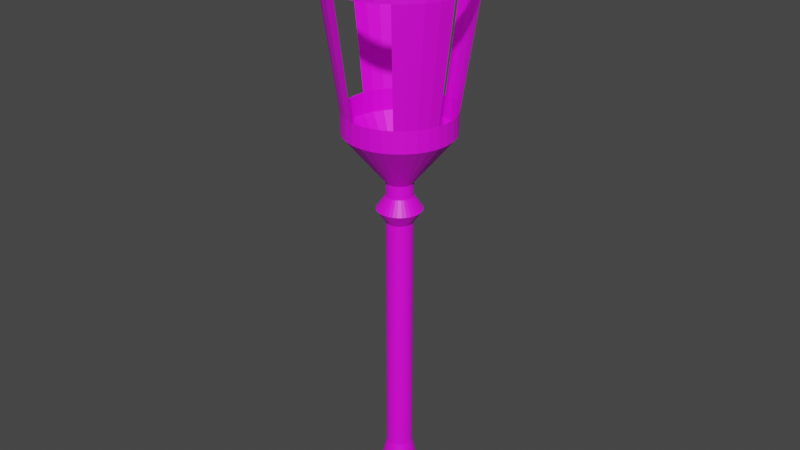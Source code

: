 # Source: Torch.blend  (saved by Blender 2.91.10; exported with 4.5.12 LTS)
import bpy
from mathutils import Matrix  # noqa: F401  (used for matrix-valued properties, if any)

bpy.ops.wm.read_factory_settings(use_empty=True)
scene = bpy.context.scene
scene.name = 'Scene'

# ---- collections
col_collection = bpy.data.collections.new('Collection'); scene.collection.children.link(col_collection)

# ---- images (referenced by path relative to the original .blend; pixels are not part of the script)
import os
ASSET_DIR = os.environ.get("B2B_ASSET_DIR", "")  # directory of the original .blend (textures are referenced by path, not embedded)
HERE = os.path.dirname(os.path.abspath(__file__))  # packed textures are extracted next to this script under _unpacked/

def load_image(name, relpath, width, height, colorspace="sRGB"):
    """Load a texture the original file referenced (path relative to the .blend, or extracted next to this script)."""
    p = next((c for c in (os.path.join(HERE, relpath), os.path.join(ASSET_DIR, relpath)) if relpath and os.path.exists(c)), "")
    if p:
        img = bpy.data.images.load(p, check_existing=True)
        img.name = name
    else:  # same state as the original file: an image datablock whose file is absent (Cycles renders it pink)
        img = bpy.data.images.new(name, width, height)
        img.source = "FILE"
        img.filepath = "//" + (relpath or name)
    img.colorspace_settings.name = colorspace
    return img
img_firetorch = load_image('FireTorch', 'FireTorch.png', 1024, 1024, 'sRGB')

# ---- materials (node trees are filled in below, after node groups)
mat_material_001 = bpy.data.materials.new('Material.001')
mat_material_001.use_transparent_shadow = False

# ---- material node trees
mat_material_001.use_nodes = True; mat_material_001.node_tree.nodes.clear()
_N = mat_material_001.node_tree.nodes; _L = mat_material_001.node_tree.links
n0 = _N.new('ShaderNodeBsdfPrincipled'); n0.name = 'Principled BSDF'; n0.location = (10, 300)
n0.distribution = 'GGX'
n0.subsurface_method = 'BURLEY'
n0.inputs[3].default_value = 1.45
n0.inputs[27].default_value = (0.0, 0.0, 0.0, 1.0)
n0.inputs[28].default_value = 1.0
n1 = _N.new('ShaderNodeOutputMaterial'); n1.name = 'Material Output'; n1.location = (300, 300)
n2 = _N.new('ShaderNodeTexImage'); n2.name = 'Image Texture'; n2.location = (-420, 260)
n2.image = img_firetorch
_L.new(n0.outputs[0], n1.inputs[0])
_L.new(n2.outputs[0], n0.inputs[0])
n1.is_active_output = True

# ---- world
world_world = bpy.data.worlds.new('World'); scene.world = world_world
world_world.use_nodes = True; world_world.node_tree.nodes.clear()
_N = world_world.node_tree.nodes; _L = world_world.node_tree.links
n0 = _N.new('ShaderNodeOutputWorld'); n0.name = 'World Output'; n0.location = (300, 300)
n1 = _N.new('ShaderNodeBackground'); n1.name = 'Background'; n1.location = (10, 300)
n1.inputs[0].default_value = (0.05088, 0.05088, 0.05088, 1.0)
_L.new(n1.outputs[0], n0.inputs[0])
n0.is_active_output = True
world_world.color = (0.05088, 0.05088, 0.05088)
world_world.use_sun_shadow = False
world_world.sun_shadow_jitter_overblur = 0.0

# ---- meshes
me_torch = bpy.data.meshes.new('Torch')
me_torch.from_pydata([(-9.207e-07, 5.908, -57.3), (-9.207e-07, 5.908, 56.39), (1.153, 5.795, -57.3), (2.261, 5.458, -57.3), (3.282, 4.912, -57.3), (3.282, 4.912, 56.39), (4.178, 4.178, -57.3), (4.178, 4.178, 56.39), (4.912, 3.282, -57.3), (4.912, 3.282, 56.39), (5.458, 2.261, -57.3), (5.458, 2.261, 56.39), (5.795, 1.153, -57.3), (5.795, 1.153, 56.39), (5.908, -8.864e-07, -57.3), (5.908, -8.864e-07, 56.39), (5.795, -1.153, -57.3), (5.458, -2.261, -57.3), (5.458, -2.261, 56.39), (4.912, -3.282, -57.3), (4.178, -4.178, -57.3), (3.282, -4.912, -57.3), (2.261, -5.458, -57.3), (2.261, -5.458, 56.39), (1.153, -5.795, -57.3), (1.153, -5.795, 56.39), (-2.846e-06, -5.908, -57.3), (-2.846e-06, -5.908, 56.39), (-1.153, -5.795, -57.3), (-1.153, -5.795, 56.39), (-2.261, -5.458, -57.3), (-3.282, -4.912, -57.3), (-3.282, -4.912, 56.39), (-4.178, -4.178, -57.3), (-4.912, -3.282, -57.3), (-5.458, -2.261, -57.3), (-5.458, -2.261, 56.39), (-5.795, -1.153, -57.3), (-5.908, 4.372e-06, -57.3), (-5.908, 4.372e-06, 56.39), (-5.795, 1.153, -57.3), (-5.458, 2.261, -57.3), (-4.912, 3.282, -57.3), (-4.912, 3.282, 56.39), (-4.178, 4.178, -57.3), (-3.282, 4.912, -57.3), (-3.282, 4.912, 56.39), (-2.261, 5.458, -57.3), (-2.261, 5.458, 56.39), (-1.153, 5.795, -57.3), (-1.153, 5.795, 56.39), (3.282, -4.912, 68.63), (5.458, 2.261, 68.63), (2.261, 5.458, 68.63), (-3.282, 4.912, 68.63), (9.302, -3.853, 62.51), (8.372, -5.594, 62.51), (7.12, -7.12, 62.51), (5.594, -8.372, 62.51), (1.964, -9.875, 62.51), (-9.875, 1.964, 62.51), (-1.153, -5.795, 68.63), (-2.846e-06, -5.908, 68.63), (5.795, 1.153, 68.63), (4.524e-06, 8.296, -68.67), (1.619, 8.137, -68.67), (3.175, 7.665, -68.67), (4.609, 6.898, -68.67), (5.866, 5.866, -68.67), (6.898, 4.609, -68.67), (7.665, 3.175, -68.67), (8.137, 1.619, -68.67), (8.296, -1.387e-06, -68.67), (8.137, -1.619, -68.67), (7.665, -3.175, -68.67), (6.898, -4.609, -68.67), (5.866, -5.866, -68.67), (4.609, -6.898, -68.67), (3.175, -7.665, -68.67), (1.619, -8.137, -68.67), (1.821e-06, -8.296, -68.67), (-1.619, -8.137, -68.67), (-3.175, -7.665, -68.67), (-4.609, -6.898, -68.67), (-5.866, -5.866, -68.67), (-6.898, -4.609, -68.67), (-7.665, -3.175, -68.67), (-8.137, -1.619, -68.67), (-8.296, 5.998e-06, -68.67), (-8.137, 1.619, -68.67), (-7.665, 3.175, -68.67), (-6.898, 4.609, -68.67), (-5.866, 5.866, -68.67), (-4.609, 6.898, -68.67), (-3.175, 7.665, -68.67), (-1.619, 8.137, -68.67), (4.326e-06, 3.513e-07, -83.88), (-4.178, 4.178, 56.39), (-5.458, 2.261, 56.39), (-5.795, 1.153, 56.39), (-5.795, -1.153, 56.39), (-4.912, -3.282, 56.39), (-4.178, -4.178, 56.39), (-2.261, -5.458, 56.39), (3.282, -4.912, 56.39), (4.178, -4.178, 56.39), (4.912, -3.282, 56.39), (5.795, -1.153, 56.39), (2.261, 5.458, 56.39), (1.153, 5.795, 56.39), (1.153, 5.795, 68.63), (2.261, -5.458, 68.63), (-4.178, 4.178, 68.63), (5.908, -8.864e-07, 68.63), (-4.178, -4.178, 68.63), (-4.912, -3.282, 68.63), (-4.912, 3.282, 68.63), (9.875, -1.964, 62.51), (-3.853, -9.302, 62.51), (-7.12, -7.12, 62.51), (-8.372, -5.594, 62.51), (-10.07, 7.183e-06, 62.51), (-9.875, -1.964, 62.51), (-9.302, -3.853, 62.51), (4.178, -4.178, 68.63), (4.912, -3.282, 68.63), (4.912, 3.282, 68.63), (1.153, -5.795, 68.63), (-2.261, 5.458, 68.63), (-1.362e-06, 10.07, 62.51), (-5.458, 2.261, 68.63), (-9.207e-07, 5.908, 68.63), (-9.302, 3.853, 62.51), (10.07, -1.779e-06, 62.51), (9.875, 1.964, 62.51), (-5.594, -8.372, 62.51), (-5.458, -2.261, 68.63), (-3.282, -4.912, 68.63), (4.178, 4.178, 68.63), (-2.261, -5.458, 68.63), (-1.964, -9.875, 62.51), (-1.153, 5.795, 68.63), (-5.795, 1.153, 68.63), (-1.964, 9.875, 62.51), (3.282, 4.912, 74.75), (-4.912, -3.282, 74.75), (5.458, -2.261, 74.75), (5.795, -1.153, 74.75), (-1.153, 5.795, 74.75), (-2.261, -5.458, 74.75), (-5.795, -1.153, 74.75), (-3.282, -4.912, 74.75), (-5.458, -2.261, 74.75), (4.178, 4.178, 74.75), (4.178, -4.178, 74.75), (-2.261, 5.458, 74.75), (1.153, -5.795, 74.75), (4.912, 3.282, 74.75), (-3.282, 4.912, 74.75), (4.912, -3.282, 74.75), (3.282, -4.912, 74.75), (-4.178, -4.178, 74.75), (-4.178, 4.178, 74.75), (5.458, 2.261, 74.75), (5.795, 1.153, 74.75), (5.908, -8.864e-07, 74.75), (-4.912, 3.282, 74.75), (2.261, -5.458, 74.75), (-2.846e-06, -5.908, 74.75), (-1.153, -5.795, 74.75), (-5.795, 1.153, 74.75), (-5.908, 4.372e-06, 74.75), (1.153, 5.795, 74.75), (2.261, 5.458, 74.75), (-9.207e-07, 5.908, 74.75), (-5.458, 2.261, 74.75), (-4.643e-06, -10.07, 62.51), (5.594, 8.372, 62.51), (-5.908, 4.372e-06, 68.63), (7.12, 7.12, 62.51), (-3.853, 9.302, 62.51), (-5.795, -1.153, 68.63), (3.853, 9.302, 62.51), (5.795, -1.153, 68.63), (8.372, 5.594, 62.51), (-5.594, 8.372, 62.51), (9.302, 3.853, 62.51), (3.853, -9.302, 62.51), (1.964, 9.875, 62.51), (5.458, -2.261, 68.63), (-7.12, 7.12, 62.51), (-8.372, 5.594, 62.51), (3.282, 4.912, 68.63), (23.77, 4.728, 97.2), (24.23, -4.636e-06, 97.2), (-23.77, -4.728, 97.2), (-22.39, 9.274, 97.2), (-20.15, -13.46, 97.2), (9.274, -22.39, 97.2), (-23.77, 4.728, 97.2), (20.15, 13.46, 97.2), (17.14, 17.14, 97.2), (-4.728, -23.77, 97.2), (22.39, -9.274, 97.2), (20.15, -13.46, 97.2), (23.77, -4.728, 97.2), (-9.274, -22.39, 97.2), (13.46, 20.15, 97.2), (17.14, -17.14, 97.2), (-1.012e-05, -24.23, 97.2), (-9.274, 22.39, 97.2), (-22.39, -9.274, 97.2), (4.728, 23.77, 97.2), (13.46, -20.15, 97.2), (-13.46, -20.15, 97.2), (4.728, -23.77, 97.2), (-17.14, -17.14, 97.2), (-20.15, 13.46, 97.2), (-17.14, 17.14, 97.2), (-4.728, 23.77, 97.2), (22.39, 9.274, 97.2), (9.274, 22.39, 97.2), (-13.46, 20.15, 97.2), (-24.23, 1.693e-05, 97.2), (-2.223e-06, 24.23, 97.2), (-0.1874, 32.13, 171.0), (-31.9, 0.4088, 171.0), (6.0, 31.52, 171.0), (11.95, 29.71, 171.0), (-6.375, 31.52, 171.0), (-17.81, 26.78, 171.0), (-26.56, 18.03, 171.0), (30.92, -5.779, 171.0), (31.53, 0.4087, 171.0), (17.43, -25.96, 171.0), (-29.49, -11.73, 171.0), (-12.32, 29.71, 171.0), (-0.1874, -31.31, 171.0), (-12.32, -28.89, 171.0), (22.24, -22.02, 171.0), (-22.61, 22.84, 171.0), (17.43, 26.78, 171.0), (29.11, -11.73, 171.0), (26.18, -17.21, 171.0), (-6.375, -30.7, 171.0), (22.24, 22.84, 171.0), (26.18, 18.03, 171.0), (-31.29, 6.596, 171.0), (11.95, -28.89, 171.0), (29.11, 12.55, 171.0), (6.0, -30.7, 171.0), (-26.56, -17.21, 171.0), (-29.49, 12.55, 171.0), (-31.29, -5.779, 171.0), (30.92, 6.596, 171.0), (30.92, 6.596, 158.4), (31.53, 0.4087, 158.4), (-31.29, -5.779, 158.4), (-26.56, -17.21, 158.4), (-0.1874, -31.31, 158.4), (29.11, 12.55, 158.4), (11.95, -28.89, 158.4), (-31.29, 6.596, 158.4), (26.18, 18.03, 158.4), (-6.375, -30.7, 158.4), (22.24, -22.02, 158.4), (30.92, -5.779, 158.4), (29.11, -11.73, 158.4), (-22.61, -22.02, 158.4), (-12.32, -28.89, 158.4), (17.43, 26.78, 158.4), (-26.56, 18.03, 158.4), (-22.61, 22.84, 158.4), (26.18, -17.21, 158.4), (-31.9, 0.4088, 158.4), (-12.32, 29.71, 158.4), (-29.49, -11.73, 158.4), (11.95, 29.71, 158.4), (17.43, -25.96, 158.4), (-29.49, 12.55, 158.4), (6.0, -30.7, 158.4), (22.24, 22.84, 158.4), (-17.81, -25.96, 158.4), (-17.81, 26.78, 158.4), (-6.375, 31.52, 158.4), (6.0, 31.52, 158.4), (-0.1874, 32.13, 158.4), (-2.223e-06, 24.23, 106.8), (-13.46, 20.15, 106.8), (-4.728, 23.77, 106.8), (22.39, 9.274, 106.8), (-17.14, 17.14, 106.8), (-20.15, 13.46, 106.8), (-17.14, -17.14, 106.8), (-13.46, -20.15, 106.8), (17.14, 17.14, 106.8), (23.77, -4.728, 106.8), (13.46, -20.15, 106.8), (23.77, 4.728, 106.8), (9.274, 22.39, 106.8), (4.728, 23.77, 106.8), (-22.39, -9.274, 106.8), (-9.274, 22.39, 106.8), (-24.23, 1.693e-05, 106.8), (20.15, -13.46, 106.8), (13.46, 20.15, 106.8), (-9.274, -22.39, 106.8), (22.39, -9.274, 106.8), (17.14, -17.14, 106.8), (-4.728, -23.77, 106.8), (20.15, 13.46, 106.8), (-23.77, 4.728, 106.8), (9.274, -22.39, 106.8), (-1.012e-05, -24.23, 106.8), (4.728, -23.77, 106.8), (-20.15, -13.46, 106.8), (-22.39, 9.274, 106.8), (-23.77, -4.728, 106.8), (24.23, -4.636e-06, 106.8), (-17.81, -25.96, 171.0), (-22.61, -22.02, 171.0), (-6.375, -30.7, 183.6), (-12.32, -28.89, 183.6), (-26.56, -17.21, 183.6), (-17.81, -25.96, 183.6), (-22.61, -22.02, 183.6), (-17.81, 26.78, 183.6), (-22.61, 22.84, 183.6), (-26.56, 18.03, 183.6), (-31.29, 6.596, 183.6), (-29.49, 12.55, 183.6), (11.95, 29.71, 183.6), (6.0, 31.52, 183.6), (17.43, 26.78, 183.6), (22.24, 22.84, 183.6), (26.18, 18.03, 183.6), (17.43, -25.96, 183.6), (30.92, -5.779, 183.6), (26.18, -17.21, 183.6), (29.11, -11.73, 183.6), (22.24, -22.02, 183.6), (25.85, -16.99, 192.0), (-17.58, -25.62, 192.0), (17.21, 26.44, 192.0), (-26.22, 17.8, 192.0)], [], [(49, 47, 48, 50), (21, 20, 105, 104), (6, 4, 5, 7), (41, 40, 99, 98), (28, 26, 27, 29), (14, 12, 13, 15), (47, 45, 46, 48), (34, 33, 102, 101), (20, 19, 106, 105), (4, 3, 108, 5), (40, 38, 39, 99), (26, 24, 25, 27), (12, 10, 11, 13), (45, 44, 97, 46), (33, 31, 32, 102), (19, 17, 18, 106), (3, 2, 109, 108), (38, 37, 100, 39), (24, 22, 23, 25), (10, 8, 9, 11), (44, 42, 43, 97), (31, 30, 103, 32), (17, 16, 107, 18), (0, 49, 50, 1), (2, 0, 1, 109), (37, 35, 36, 100), (22, 21, 104, 23), (8, 6, 7, 9), (42, 41, 98, 43), (30, 28, 29, 103), (13, 134, 133, 15), (16, 14, 15, 107), (35, 34, 101, 36), (33, 34, 85, 84), (181, 136, 152, 150), (176, 59, 127, 62), (18, 107, 117, 55), (192, 53, 173, 144), (131, 174, 172, 110), (29, 140, 118, 103), (184, 126, 52, 186), (128, 54, 158, 155), (52, 163, 164, 63), (187, 111, 127, 59), (15, 133, 117, 107), (114, 161, 145, 115), (5, 108, 182, 177), (134, 186, 52, 63), (142, 178, 171, 170), (138, 192, 144, 153), (135, 137, 114, 119), (43, 98, 132, 191), (7, 179, 184, 9), (36, 101, 120, 123), (189, 146, 159, 125), (102, 32, 135, 119), (188, 129, 131, 110), (27, 25, 59, 176), (178, 181, 150, 171), (182, 53, 192, 177), (143, 180, 128, 141), (111, 51, 160, 167), (137, 151, 161, 114), (51, 124, 154, 160), (53, 110, 172, 173), (116, 166, 162, 112), (89, 90, 96), (45, 47, 94, 93), (12, 14, 72, 71), (26, 28, 81, 80), (40, 41, 90, 89), (4, 6, 68, 67), (20, 21, 77, 76), (34, 35, 86, 85), (47, 49, 95, 94), (14, 16, 73, 72), (28, 30, 82, 81), (41, 42, 91, 90), (6, 8, 69, 68), (21, 22, 78, 77), (35, 37, 87, 86), (0, 2, 65, 64), (49, 0, 64, 95), (16, 17, 74, 73), (30, 31, 83, 82), (42, 44, 92, 91), (8, 10, 70, 69), (22, 24, 79, 78), (37, 38, 88, 87), (2, 3, 66, 65), (17, 19, 75, 74), (31, 33, 84, 83), (44, 45, 93, 92), (10, 12, 71, 70), (24, 26, 80, 79), (38, 40, 89, 88), (3, 4, 67, 66), (19, 20, 76, 75), (76, 77, 96), (90, 91, 96), (77, 78, 96), (64, 65, 96), (91, 92, 96), (78, 79, 96), (65, 66, 96), (92, 93, 96), (79, 80, 96), (66, 67, 96), (93, 94, 96), (80, 81, 96), (67, 68, 96), (94, 95, 96), (81, 82, 96), (68, 69, 96), (95, 64, 96), (82, 83, 96), (69, 70, 96), (83, 84, 96), (70, 71, 96), (84, 85, 96), (71, 72, 96), (85, 86, 96), (72, 73, 96), (86, 87, 96), (73, 74, 96), (87, 88, 96), (74, 75, 96), (88, 89, 96), (75, 76, 96), (126, 157, 163, 52), (130, 175, 166, 116), (61, 62, 168, 169), (63, 164, 165, 113), (131, 141, 148, 174), (124, 125, 159, 154), (168, 156, 215, 209), (57, 124, 51, 58), (153, 201, 200, 157), (60, 121, 178, 142), (138, 153, 157, 126), (140, 61, 139, 118), (190, 112, 54, 185), (58, 51, 111, 187), (55, 189, 125, 56), (188, 110, 53, 182), (129, 143, 141, 131), (54, 112, 162, 158), (115, 145, 152, 136), (180, 185, 54, 128), (56, 125, 124, 57), (121, 122, 181, 178), (132, 60, 142, 130), (177, 192, 138, 179), (135, 118, 139, 137), (132, 130, 116, 191), (120, 119, 114, 115), (158, 222, 210, 155), (191, 116, 112, 190), (122, 123, 136, 181), (179, 138, 126, 184), (166, 217, 218, 162), (176, 62, 61, 140), (175, 196, 217, 166), (174, 224, 212, 172), (167, 160, 213, 198), (171, 223, 199, 170), (173, 221, 207, 144), (163, 157, 200, 220), (158, 162, 218, 222), (155, 210, 219, 148), (164, 163, 220, 193), (161, 151, 214, 216), (145, 161, 216, 197), (148, 219, 224, 174), (150, 195, 223, 171), (169, 168, 209, 202), (175, 170, 199, 196), (147, 205, 203, 146), (152, 211, 195, 150), (113, 165, 147, 183), (164, 193, 194, 165), (127, 111, 167, 156), (173, 172, 212, 221), (156, 167, 198, 215), (55, 117, 183, 189), (99, 39, 121, 60), (101, 102, 119, 120), (1, 50, 143, 129), (109, 188, 182, 108), (62, 127, 156, 168), (97, 43, 191, 190), (123, 120, 115, 136), (11, 9, 184, 186), (139, 61, 169, 149), (100, 36, 123, 122), (13, 11, 186, 134), (32, 103, 118, 135), (48, 180, 143, 50), (39, 100, 122, 121), (7, 5, 177, 179), (142, 170, 175, 130), (106, 18, 55, 56), (46, 97, 190, 185), (104, 58, 187, 23), (137, 139, 149, 151), (133, 113, 183, 117), (105, 106, 56, 57), (46, 185, 180, 48), (98, 99, 60, 132), (183, 147, 146, 189), (25, 23, 187, 59), (109, 1, 129, 188), (27, 176, 140, 29), (128, 155, 148, 141), (104, 105, 57, 58), (133, 134, 63, 113), (152, 145, 197, 211), (146, 203, 204, 159), (154, 208, 213, 160), (159, 204, 208, 154), (151, 149, 206, 214), (149, 169, 202, 206), (144, 207, 201, 153), (147, 165, 194, 205), (310, 295, 281, 263), (280, 250, 237, 259), (267, 242, 243, 273), (260, 249, 254, 255), (269, 264, 244, 238), (265, 239, 234, 278), (266, 256, 233, 232), (306, 309, 264, 269), (263, 281, 245, 246), (284, 275, 236, 229), (263, 246, 249, 260), (267, 266, 232, 242), (269, 238, 319, 282), (257, 276, 235, 253), (293, 268, 258, 315), (270, 241, 245, 281), (262, 247, 252, 279), (278, 234, 248, 261), (261, 248, 250, 280), (307, 296, 266, 267), (320, 325, 323, 251), (284, 229, 225, 286), (270, 277, 228, 241), (292, 316, 279, 271), (292, 271, 272, 291), (193, 298, 318, 194), (294, 282, 268, 293), (220, 290, 298, 193), (211, 301, 317, 195), (308, 304, 273, 265), (272, 240, 230, 283), (210, 302, 289, 219), (294, 306, 269, 282), (295, 305, 270, 281), (271, 231, 240, 272), (196, 316, 292, 217), (214, 206, 306, 294), (216, 293, 315, 197), (215, 314, 313, 209), (271, 279, 252, 231), (206, 202, 309, 306), (207, 221, 299, 305), (216, 214, 294, 293), (258, 251, 235, 276), (286, 225, 227, 285), (223, 303, 311, 199), (205, 194, 318, 296), (277, 285, 227, 228), (199, 311, 316, 196), (207, 305, 295, 201), (203, 307, 304, 204), (212, 224, 287, 300), (201, 295, 310, 200), (213, 208, 308, 297), (283, 230, 236, 275), (208, 204, 304, 308), (217, 292, 291, 218), (311, 262, 279, 316), (222, 288, 302, 210), (223, 195, 317, 303), (212, 300, 299, 221), (198, 312, 314, 215), (197, 315, 301, 211), (308, 265, 278, 297), (222, 218, 291, 288), (209, 313, 309, 202), (200, 310, 290, 220), (257, 253, 226, 274), (305, 299, 277, 270), (299, 300, 285, 277), (264, 259, 237, 244), (268, 282, 319, 320), (273, 243, 239, 265), (255, 254, 233, 256), (268, 320, 251, 258), (262, 274, 226, 247), (203, 205, 296, 307), (219, 289, 287, 224), (291, 272, 283, 288), (304, 307, 267, 273), (213, 297, 312, 198), (244, 321, 322, 238), (319, 324, 325, 320), (238, 322, 324, 319), (230, 240, 327, 326), (252, 247, 329, 330), (252, 330, 328, 231), (240, 231, 328, 327), (227, 332, 331, 228), (246, 245, 334, 335), (245, 241, 333, 334), (228, 331, 333, 241), (242, 232, 337, 339), (242, 339, 338, 243), (234, 239, 340, 336), (243, 338, 340, 239), (338, 341, 340), (324, 342, 325), (322, 342, 324), (339, 341, 338), (328, 344, 327), (328, 330, 344), (333, 331, 343), (333, 343, 334), (164, 165, 147, 146, 159, 154, 160, 167, 156, 168, 169, 149, 151, 161, 145, 152, 150, 171, 170, 175, 166, 162, 158, 155, 148, 174, 172, 173, 144, 153, 157, 163)])
_uv = me_torch.uv_layers.new(name='UVMap')
_uv.uv.foreach_set('vector', [0.6368, 0.6511, 0.6371, 0.6514, 0.6393, 0.6468, 0.6398, 0.6471, 0.6389, 0.6474, 0.6385, 0.6473, 0.6381, 0.6527, 0.6375, 0.6527, 0.6361, 0.6492, 0.6361, 0.6496, 0.6411, 0.649, 0.6412, 0.6496, 0.6388, 0.6516, 0.6392, 0.6514, 0.6364, 0.6471, 0.6369, 0.6468, 0.6402, 0.6485, 0.6399, 0.6482, 0.6359, 0.6518, 0.6355, 0.6514, 0.6369, 0.6478, 0.6366, 0.6481, 0.6407, 0.6514, 0.6403, 0.6518, 0.6371, 0.6514, 0.6375, 0.6515, 0.6387, 0.6466, 0.6393, 0.6468, 0.6403, 0.6502, 0.6404, 0.6498, 0.635, 0.6497, 0.6351, 0.649, 0.6385, 0.6473, 0.6381, 0.6473, 0.6387, 0.6527, 0.6381, 0.6527, 0.6361, 0.6496, 0.6361, 0.6501, 0.641, 0.6484, 0.6411, 0.649, 0.6392, 0.6514, 0.6396, 0.6512, 0.6359, 0.6475, 0.6364, 0.6471, 0.6399, 0.6482, 0.6397, 0.6479, 0.6364, 0.6522, 0.6359, 0.6518, 0.6366, 0.6481, 0.6363, 0.6484, 0.641, 0.6508, 0.6407, 0.6514, 0.6375, 0.6515, 0.638, 0.6516, 0.6381, 0.6465, 0.6387, 0.6466, 0.6404, 0.6498, 0.6404, 0.6493, 0.6351, 0.6503, 0.635, 0.6497, 0.6381, 0.6473, 0.6377, 0.6474, 0.6393, 0.6525, 0.6387, 0.6527, 0.6361, 0.6501, 0.6363, 0.6505, 0.6407, 0.6479, 0.641, 0.6484, 0.6396, 0.6512, 0.6399, 0.6509, 0.6355, 0.6479, 0.6359, 0.6475, 0.6397, 0.6479, 0.6393, 0.6476, 0.6369, 0.6525, 0.6364, 0.6522, 0.6363, 0.6484, 0.6362, 0.6488, 0.6411, 0.6502, 0.641, 0.6508, 0.638, 0.6516, 0.6384, 0.6516, 0.6375, 0.6466, 0.6381, 0.6465, 0.6404, 0.6493, 0.6403, 0.6489, 0.6352, 0.6508, 0.6351, 0.6503, 0.6377, 0.6474, 0.6373, 0.6475, 0.6398, 0.6522, 0.6393, 0.6525, 0.6365, 0.6508, 0.6368, 0.6511, 0.6398, 0.6471, 0.6403, 0.6474, 0.6363, 0.6505, 0.6365, 0.6508, 0.6403, 0.6474, 0.6407, 0.6479, 0.6399, 0.6509, 0.6401, 0.6506, 0.6352, 0.6485, 0.6355, 0.6479, 0.6393, 0.6476, 0.6389, 0.6474, 0.6375, 0.6527, 0.6369, 0.6525, 0.6362, 0.6488, 0.6361, 0.6492, 0.6412, 0.6496, 0.6411, 0.6502, 0.6384, 0.6516, 0.6388, 0.6516, 0.6369, 0.6468, 0.6375, 0.6466, 0.6403, 0.6489, 0.6402, 0.6485, 0.6355, 0.6514, 0.6352, 0.6508, 0.07718, 0.653, 0.06263, 0.6055, 0.06066, 0.6059, 0.06566, 0.6553, 0.6373, 0.6475, 0.6369, 0.6478, 0.6403, 0.6518, 0.6398, 0.6522, 0.6401, 0.6506, 0.6403, 0.6502, 0.6351, 0.649, 0.6352, 0.6485, 0.6404, 0.6498, 0.6403, 0.6502, 0.6383, 0.6494, 0.6383, 0.6494, 0.603, 0.6217, 0.5982, 0.6291, 0.512, 0.5819, 0.5277, 0.5587, 0.6328, 0.655, 0.6339, 0.6559, 0.61, 0.6848, 0.6037, 0.6786, 0.6393, 0.6525, 0.6398, 0.6522, 0.6423, 0.6559, 0.641, 0.6566, 0.6826, 0.6447, 0.6808, 0.6361, 0.7749, 0.6084, 0.7803, 0.6358, 0.06397, 0.5953, 0.06109, 0.5956, 0.06108, 0.5958, 0.06395, 0.5962, 0.0001507, 0.5898, 0.0496, 0.5945, 0.05001, 0.5926, 0.002444, 0.5783, 0.06618, 0.6036, 0.06236, 0.599, 0.06167, 0.5994, 0.0645, 0.6047, 0.6587, 0.6099, 0.6505, 0.6067, 0.6798, 0.513, 0.7056, 0.5238, 0.06167, 0.5994, 0.06035, 0.5969, 0.06011, 0.597, 0.0609, 0.5997, 0.05068, 0.6004, 0.05601, 0.5975, 0.05571, 0.5968, 0.04994, 0.5985, 0.06566, 0.6553, 0.06066, 0.6059, 0.05865, 0.6058, 0.05392, 0.6553, 0.05659, 0.5929, 0.05879, 0.5947, 0.05898, 0.5946, 0.05719, 0.5923, 0.6411, 0.649, 0.641, 0.6484, 0.645, 0.6468, 0.6455, 0.6482, 0.6443, 0.6538, 0.645, 0.6525, 0.6778, 0.6703, 0.6731, 0.6777, 0.6164, 0.6104, 0.6092, 0.6154, 0.5476, 0.5389, 0.5709, 0.5234, 0.6827, 0.6535, 0.6826, 0.6447, 0.7803, 0.6358, 0.7803, 0.6638, 0.05081, 0.5907, 0.05612, 0.5936, 0.05659, 0.5929, 0.05194, 0.589, 0.6375, 0.6466, 0.6369, 0.6468, 0.6352, 0.6427, 0.6366, 0.6423, 0.1061, 0.6336, 0.06761, 0.6022, 0.06618, 0.6036, 0.09779, 0.6419, 0.6352, 0.6485, 0.6351, 0.649, 0.6307, 0.6482, 0.6311, 0.6468, 0.05845, 0.5997, 0.05934, 0.5969, 0.0591, 0.5968, 0.0577, 0.5993, 0.635, 0.6497, 0.6351, 0.6503, 0.6307, 0.6511, 0.6306, 0.6497, 0.6443, 0.6455, 0.6434, 0.6443, 0.6723, 0.6208, 0.6773, 0.6281, 0.6359, 0.6518, 0.6364, 0.6522, 0.6339, 0.6559, 0.6328, 0.655, 0.6092, 0.6154, 0.603, 0.6217, 0.5277, 0.5587, 0.5476, 0.5389, 0.06953, 0.5987, 0.06377, 0.597, 0.06344, 0.5977, 0.06875, 0.6006, 0.6423, 0.6434, 0.641, 0.6427, 0.6587, 0.6099, 0.666, 0.6147, 0.6174, 0.6895, 0.6256, 0.6928, 0.5963, 0.7869, 0.5703, 0.7761, 0.05612, 0.5936, 0.05863, 0.595, 0.05879, 0.5947, 0.05659, 0.5929, 0.6256, 0.6928, 0.6342, 0.6944, 0.6239, 0.7923, 0.5963, 0.7869, 0.6808, 0.6361, 0.6773, 0.6281, 0.7642, 0.5825, 0.7749, 0.6084, 0.06186, 0.592, 0.06046, 0.5945, 0.06067, 0.5946, 0.06254, 0.5925, 0.6383, 0.6494, 0.6383, 0.6494, 0.6384, 0.6493, 0.6375, 0.6515, 0.6371, 0.6514, 0.6383, 0.6494, 0.6383, 0.6494, 0.6366, 0.6481, 0.6369, 0.6478, 0.6382, 0.6494, 0.6382, 0.6494, 0.6399, 0.6482, 0.6402, 0.6485, 0.6383, 0.6494, 0.6383, 0.6494, 0.6392, 0.6514, 0.6388, 0.6516, 0.6383, 0.6494, 0.6383, 0.6494, 0.6361, 0.6496, 0.6361, 0.6492, 0.6383, 0.6495, 0.6383, 0.6495, 0.6385, 0.6473, 0.6389, 0.6474, 0.6382, 0.6494, 0.6382, 0.6494, 0.6403, 0.6502, 0.6401, 0.6506, 0.6383, 0.6494, 0.6383, 0.6494, 0.6371, 0.6514, 0.6368, 0.6511, 0.6383, 0.6495, 0.6383, 0.6494, 0.6369, 0.6478, 0.6373, 0.6475, 0.6382, 0.6494, 0.6382, 0.6494, 0.6402, 0.6485, 0.6403, 0.6489, 0.6383, 0.6494, 0.6383, 0.6494, 0.6388, 0.6516, 0.6384, 0.6516, 0.6383, 0.6494, 0.6383, 0.6494, 0.6361, 0.6492, 0.6362, 0.6488, 0.6383, 0.6495, 0.6383, 0.6495, 0.6389, 0.6474, 0.6393, 0.6476, 0.6382, 0.6494, 0.6382, 0.6494, 0.6401, 0.6506, 0.6399, 0.6509, 0.6383, 0.6494, 0.6383, 0.6494, 0.6365, 0.6508, 0.6363, 0.6505, 0.6383, 0.6495, 0.6383, 0.6495, 0.6368, 0.6511, 0.6365, 0.6508, 0.6383, 0.6495, 0.6383, 0.6495, 0.6373, 0.6475, 0.6377, 0.6474, 0.6382, 0.6494, 0.6382, 0.6494, 0.6403, 0.6489, 0.6404, 0.6493, 0.6383, 0.6494, 0.6383, 0.6494, 0.6384, 0.6516, 0.638, 0.6516, 0.6383, 0.6494, 0.6383, 0.6494, 0.6362, 0.6488, 0.6363, 0.6484, 0.6383, 0.6495, 0.6383, 0.6495, 0.6393, 0.6476, 0.6397, 0.6479, 0.6383, 0.6494, 0.6382, 0.6494, 0.6399, 0.6509, 0.6396, 0.6512, 0.6383, 0.6494, 0.6383, 0.6494, 0.6363, 0.6505, 0.6361, 0.6501, 0.6383, 0.6495, 0.6383, 0.6495, 0.6377, 0.6474, 0.6381, 0.6473, 0.6382, 0.6494, 0.6382, 0.6494, 0.6404, 0.6493, 0.6404, 0.6498, 0.6383, 0.6494, 0.6383, 0.6494, 0.638, 0.6516, 0.6375, 0.6515, 0.6383, 0.6494, 0.6383, 0.6494, 0.6363, 0.6484, 0.6366, 0.6481, 0.6382, 0.6494, 0.6383, 0.6495, 0.6397, 0.6479, 0.6399, 0.6482, 0.6383, 0.6494, 0.6383, 0.6494, 0.6396, 0.6512, 0.6392, 0.6514, 0.6383, 0.6494, 0.6383, 0.6494, 0.6361, 0.6501, 0.6361, 0.6496, 0.6383, 0.6495, 0.6383, 0.6495, 0.6381, 0.6473, 0.6385, 0.6473, 0.6382, 0.6494, 0.6382, 0.6494, 0.6382, 0.6494, 0.6382, 0.6494, 0.6384, 0.6493, 0.6383, 0.6494, 0.6383, 0.6494, 0.6384, 0.6493, 0.6382, 0.6494, 0.6382, 0.6494, 0.6384, 0.6493, 0.6383, 0.6495, 0.6383, 0.6495, 0.6384, 0.6493, 0.6383, 0.6494, 0.6383, 0.6494, 0.6384, 0.6493, 0.6382, 0.6494, 0.6383, 0.6494, 0.6384, 0.6493, 0.6383, 0.6495, 0.6383, 0.6495, 0.6384, 0.6493, 0.6383, 0.6494, 0.6383, 0.6494, 0.6384, 0.6493, 0.6383, 0.6494, 0.6383, 0.6494, 0.6384, 0.6493, 0.6383, 0.6495, 0.6383, 0.6495, 0.6384, 0.6493, 0.6383, 0.6494, 0.6383, 0.6494, 0.6384, 0.6493, 0.6383, 0.6494, 0.6383, 0.6494, 0.6384, 0.6493, 0.6383, 0.6495, 0.6383, 0.6495, 0.6384, 0.6493, 0.6383, 0.6494, 0.6383, 0.6495, 0.6384, 0.6493, 0.6383, 0.6494, 0.6383, 0.6494, 0.6384, 0.6493, 0.6383, 0.6495, 0.6383, 0.6495, 0.6384, 0.6493, 0.6383, 0.6495, 0.6383, 0.6495, 0.6384, 0.6493, 0.6383, 0.6494, 0.6383, 0.6494, 0.6384, 0.6493, 0.6383, 0.6495, 0.6383, 0.6495, 0.6384, 0.6493, 0.6383, 0.6494, 0.6383, 0.6494, 0.6384, 0.6493, 0.6383, 0.6495, 0.6382, 0.6494, 0.6384, 0.6493, 0.6383, 0.6494, 0.6383, 0.6494, 0.6384, 0.6493, 0.6382, 0.6494, 0.6382, 0.6494, 0.6384, 0.6493, 0.6383, 0.6494, 0.6383, 0.6494, 0.6384, 0.6493, 0.6382, 0.6494, 0.6382, 0.6494, 0.6384, 0.6493, 0.6383, 0.6494, 0.6383, 0.6494, 0.6384, 0.6493, 0.6382, 0.6494, 0.6382, 0.6494, 0.6384, 0.6493, 0.6383, 0.6494, 0.6383, 0.6494, 0.6384, 0.6493, 0.6382, 0.6494, 0.6382, 0.6494, 0.6384, 0.6493, 0.6383, 0.6494, 0.6383, 0.6494, 0.6384, 0.6493, 0.6382, 0.6494, 0.6382, 0.6494, 0.6384, 0.6493, 0.06236, 0.599, 0.06058, 0.5967, 0.06035, 0.5969, 0.06167, 0.5994, 0.06111, 0.5916, 0.06023, 0.5944, 0.06046, 0.5945, 0.06186, 0.592, 0.5988, 0.6714, 0.6037, 0.6786, 0.527, 0.7405, 0.5115, 0.717, 0.0609, 0.5997, 0.06011, 0.597, 0.05985, 0.597, 0.06008, 0.5999, 0.6723, 0.6208, 0.666, 0.6147, 0.7289, 0.5394, 0.7486, 0.5592, 0.6342, 0.6944, 0.643, 0.6943, 0.652, 0.7923, 0.6239, 0.7923, 0.7431, 0.2501, 0.7432, 0.2497, 0.7527, 0.2499, 0.7524, 0.2521, 0.05318, 0.6035, 0.05702, 0.5988, 0.05645, 0.5982, 0.05178, 0.6021, 0.2426, 0.2851, 0.2375, 0.2933, 0.2395, 0.2943, 0.2429, 0.2853, 0.6339, 0.6434, 0.6328, 0.6444, 0.6092, 0.6154, 0.6164, 0.6104, 0.06296, 0.5984, 0.06077, 0.5966, 0.06058, 0.5967, 0.06236, 0.599, 0.0496, 0.5945, 0.0556, 0.5951, 0.05578, 0.5943, 0.05001, 0.5926, 0.06637, 0.5878, 0.06254, 0.5925, 0.0631, 0.5931, 0.06777, 0.5893, 0.05178, 0.6021, 0.05645, 0.5982, 0.05601, 0.5975, 0.05068, 0.6004, 0.05669, 0.6054, 0.05845, 0.5997, 0.0577, 0.5993, 0.05484, 0.6046, 0.06995, 0.5968, 0.06395, 0.5962, 0.06377, 0.597, 0.06953, 0.5987, 0.6434, 0.6443, 0.6423, 0.6434, 0.666, 0.6147, 0.6723, 0.6208, 0.6505, 0.6067, 0.6419, 0.605, 0.6523, 0.5075, 0.6798, 0.513, 0.05719, 0.5923, 0.05898, 0.5946, 0.05921, 0.5944, 0.05789, 0.5919, 0.641, 0.6427, 0.6395, 0.6423, 0.6505, 0.6067, 0.6587, 0.6099, 0.05484, 0.6046, 0.0577, 0.5993, 0.05702, 0.5988, 0.05318, 0.6035, 0.6328, 0.6444, 0.6318, 0.6455, 0.603, 0.6217, 0.6092, 0.6154, 0.6352, 0.6427, 0.6339, 0.6434, 0.6164, 0.6104, 0.6245, 0.607, 0.06875, 0.6006, 0.06344, 0.5977, 0.06296, 0.5984, 0.06761, 0.6022, 0.6307, 0.6511, 0.6311, 0.6526, 0.5953, 0.6633, 0.5935, 0.6547, 0.06288, 0.5859, 0.06111, 0.5916, 0.06186, 0.592, 0.06472, 0.5867, 0.6307, 0.6482, 0.6306, 0.6497, 0.5934, 0.6459, 0.595, 0.6373, 0.2419, 0.2829, 0.2329, 0.2794, 0.2322, 0.2816, 0.2418, 0.2833, 0.06472, 0.5867, 0.06186, 0.592, 0.06254, 0.5925, 0.06637, 0.5878, 0.6318, 0.6455, 0.6311, 0.6468, 0.5982, 0.6291, 0.603, 0.6217, 0.06761, 0.6022, 0.06296, 0.5984, 0.06236, 0.599, 0.06618, 0.6036, 0.2423, 0.2823, 0.2354, 0.2756, 0.2339, 0.2774, 0.2421, 0.2826, 0.04957, 0.5965, 0.05558, 0.596, 0.0556, 0.5951, 0.0496, 0.5945, 0.2426, 0.2821, 0.2371, 0.2742, 0.2354, 0.2756, 0.2423, 0.2823, 0.2418, 0.284, 0.2324, 0.2861, 0.2331, 0.2883, 0.2419, 0.2843, 0.7431, 0.2494, 0.7431, 0.249, 0.7519, 0.2456, 0.7525, 0.2477, 0.2433, 0.2819, 0.2412, 0.2724, 0.2391, 0.2731, 0.2429, 0.282, 0.2421, 0.2846, 0.2342, 0.2902, 0.2357, 0.2919, 0.2423, 0.2849, 0.7411, 0.2478, 0.7408, 0.2479, 0.7373, 0.2389, 0.7395, 0.2383, 0.7396, 0.2502, 0.7398, 0.2506, 0.7316, 0.2559, 0.7305, 0.2538, 0.2418, 0.2833, 0.2322, 0.2816, 0.2321, 0.2839, 0.2418, 0.2836, 0.7415, 0.2478, 0.7411, 0.2478, 0.7395, 0.2383, 0.7417, 0.2382, 0.7423, 0.2512, 0.7426, 0.251, 0.7493, 0.2578, 0.7476, 0.2592, 0.742, 0.2513, 0.7423, 0.2512, 0.7476, 0.2592, 0.7456, 0.2603, 0.2418, 0.2836, 0.2321, 0.2839, 0.2324, 0.2861, 0.2418, 0.284, 0.2436, 0.2818, 0.2435, 0.2722, 0.2412, 0.2724, 0.2433, 0.2819, 0.743, 0.2504, 0.7431, 0.2501, 0.7524, 0.2521, 0.7518, 0.2542, 0.7403, 0.2511, 0.7406, 0.2513, 0.7368, 0.2602, 0.7348, 0.2591, 0.2443, 0.2853, 0.2482, 0.2939, 0.2501, 0.2928, 0.2446, 0.2851, 0.244, 0.2819, 0.2457, 0.2724, 0.2435, 0.2722, 0.2436, 0.2818, 0.06008, 0.5999, 0.05985, 0.597, 0.05959, 0.597, 0.05926, 0.5998, 0.2436, 0.2854, 0.2439, 0.295, 0.2461, 0.2947, 0.2439, 0.2854, 0.61, 0.6848, 0.6174, 0.6895, 0.5703, 0.7761, 0.5468, 0.7605, 0.7399, 0.2485, 0.7397, 0.2488, 0.7308, 0.2449, 0.732, 0.2429, 0.7432, 0.2497, 0.7431, 0.2494, 0.7525, 0.2477, 0.7527, 0.2499, 0.641, 0.6566, 0.6423, 0.6559, 0.6597, 0.689, 0.6516, 0.6924, 0.6364, 0.6471, 0.6359, 0.6475, 0.6328, 0.6444, 0.6339, 0.6434, 0.6351, 0.649, 0.635, 0.6497, 0.6306, 0.6497, 0.6307, 0.6482, 0.6403, 0.6474, 0.6398, 0.6471, 0.6423, 0.6434, 0.6434, 0.6443, 0.1194, 0.6015, 0.06995, 0.5968, 0.06953, 0.5987, 0.1171, 0.613, 0.6037, 0.6786, 0.61, 0.6848, 0.5468, 0.7605, 0.527, 0.7405, 0.6381, 0.6465, 0.6375, 0.6466, 0.6366, 0.6423, 0.6381, 0.6421, 0.6311, 0.6468, 0.6307, 0.6482, 0.595, 0.6373, 0.5982, 0.6291, 0.641, 0.6508, 0.6411, 0.6502, 0.6455, 0.6511, 0.645, 0.6525, 0.5953, 0.6633, 0.5988, 0.6714, 0.5115, 0.717, 0.5008, 0.691, 0.6355, 0.6479, 0.6352, 0.6485, 0.6311, 0.6468, 0.6318, 0.6455, 0.6407, 0.6514, 0.641, 0.6508, 0.645, 0.6525, 0.6443, 0.6538, 0.6351, 0.6503, 0.6352, 0.6508, 0.6311, 0.6526, 0.6307, 0.6511, 0.1126, 0.5674, 0.06887, 0.5909, 0.06961, 0.5928, 0.1171, 0.5783, 0.6359, 0.6475, 0.6355, 0.6479, 0.6318, 0.6455, 0.6328, 0.6444, 0.6412, 0.6496, 0.6411, 0.649, 0.6455, 0.6482, 0.6456, 0.6496, 0.0603, 0.5915, 0.05997, 0.5943, 0.06023, 0.5944, 0.06111, 0.5916, 0.6387, 0.6527, 0.6393, 0.6525, 0.641, 0.6566, 0.6396, 0.657, 0.6387, 0.6466, 0.6381, 0.6465, 0.6381, 0.6421, 0.6395, 0.6423, 0.01347, 0.6337, 0.05178, 0.6021, 0.05068, 0.6004, 0.006939, 0.6239, 0.5935, 0.6547, 0.5953, 0.6633, 0.5008, 0.691, 0.4954, 0.6634, 0.06066, 0.6059, 0.06008, 0.5999, 0.05926, 0.5998, 0.05865, 0.6058, 0.6381, 0.6527, 0.6387, 0.6527, 0.6396, 0.657, 0.6381, 0.6572, 0.1061, 0.5577, 0.06777, 0.5893, 0.06887, 0.5909, 0.1126, 0.5674, 0.6369, 0.6468, 0.6364, 0.6471, 0.6339, 0.6434, 0.6352, 0.6427, 0.05926, 0.5998, 0.05959, 0.597, 0.05934, 0.5969, 0.05845, 0.5997, 0.6364, 0.6522, 0.6369, 0.6525, 0.6352, 0.6566, 0.6339, 0.6559, 0.6407, 0.6479, 0.6403, 0.6474, 0.6434, 0.6443, 0.6443, 0.6455, 0.0001501, 0.6015, 0.04957, 0.5965, 0.0496, 0.5945, 0.0001507, 0.5898, 0.06354, 0.5938, 0.06097, 0.5951, 0.06106, 0.5953, 0.06384, 0.5945, 0.6375, 0.6527, 0.6381, 0.6527, 0.6381, 0.6572, 0.6366, 0.657, 0.6434, 0.655, 0.6443, 0.6538, 0.6731, 0.6777, 0.6669, 0.684, 0.7416, 0.2514, 0.742, 0.2513, 0.7456, 0.2603, 0.7434, 0.2609, 0.2446, 0.2851, 0.2501, 0.2928, 0.2517, 0.2914, 0.2448, 0.2849, 0.2451, 0.2846, 0.253, 0.2897, 0.254, 0.2877, 0.2452, 0.2843, 0.2448, 0.2849, 0.2517, 0.2914, 0.253, 0.2897, 0.2451, 0.2846, 0.7426, 0.251, 0.7428, 0.2507, 0.7507, 0.2561, 0.7493, 0.2578, 0.7428, 0.2507, 0.743, 0.2504, 0.7518, 0.2542, 0.7507, 0.2561, 0.2423, 0.2849, 0.2357, 0.2919, 0.2375, 0.2933, 0.2426, 0.2851, 0.7421, 0.248, 0.7418, 0.2479, 0.7439, 0.2385, 0.746, 0.2393, 0.7353, 0.2336, 0.7323, 0.235, 0.6691, 0.1388, 0.6917, 0.126, 0.3787, 0.2803, 0.4485, 0.2783, 0.4427, 0.2372, 0.3753, 0.2537, 0.3193, 0.3928, 0.3583, 0.4432, 0.383, 0.4192, 0.3391, 0.3758, 0.2195, 0.414, 0.2058, 0.4806, 0.2462, 0.4851, 0.2455, 0.4167, 0.8513, 0.3279, 0.8651, 0.305, 0.9284, 0.3341, 0.9068, 0.3694, 0.3558, 0.3556, 0.4085, 0.3927, 0.4332, 0.3608, 0.3689, 0.3326, 0.7945, 0.1265, 0.7693, 0.1182, 0.7834, 0.04998, 0.8235, 0.06256, 0.7554, 0.2592, 0.757, 0.2562, 0.8651, 0.305, 0.8513, 0.3279, 0.6917, 0.126, 0.6691, 0.1388, 0.6318, 0.08774, 0.663, 0.0647, 0.6099, 0.2471, 0.6122, 0.2725, 0.5475, 0.2855, 0.5438, 0.2469, 0.1948, 0.4061, 0.1674, 0.4678, 0.2058, 0.4806, 0.2195, 0.414, 0.8174, 0.1397, 0.7945, 0.1265, 0.8235, 0.06256, 0.8552, 0.08728, 0.353, 0.2054, 0.4064, 0.1655, 0.381, 0.1349, 0.3353, 0.1856, 0.7369, 0.383, 0.7631, 0.3817, 0.774, 0.4485, 0.7339, 0.4504, 0.2529, 0.2694, 0.3141, 0.1697, 0.2903, 0.1584, 0.25, 0.2678, 0.1527, 0.3773, 0.1098, 0.4212, 0.1363, 0.4452, 0.1723, 0.3935, 0.1891, 0.1642, 0.1584, 0.106, 0.129, 0.1296, 0.1675, 0.1777, 0.3689, 0.3326, 0.4332, 0.3608, 0.4454, 0.3201, 0.3766, 0.307, 0.3766, 0.307, 0.4454, 0.3201, 0.4485, 0.2783, 0.3787, 0.2803, 0.7512, 0.2359, 0.7484, 0.2342, 0.7945, 0.1265, 0.8174, 0.1397, 0.3484, 0.1112, 0.3821, 0.03749, 0.3457, 0.02085, 0.312, 0.09456, 0.1132, 0.2866, 0.04773, 0.2882, 0.05213, 0.3267, 0.116, 0.3118, 0.6495, 0.1553, 0.6331, 0.175, 0.5815, 0.1391, 0.6052, 0.1121, 0.7289, 0.2618, 0.7316, 0.264, 0.6651, 0.3565, 0.6463, 0.3395, 0.2312, 0.2716, 0.149, 0.1948, 0.1338, 0.2147, 0.229, 0.2742, 0.2439, 0.295, 0.2442, 0.3006, 0.2475, 0.3001, 0.2461, 0.2947, 0.2555, 0.2715, 0.3353, 0.1856, 0.3141, 0.1697, 0.2529, 0.2694, 0.2417, 0.2948, 0.2409, 0.3004, 0.2442, 0.3006, 0.2439, 0.295, 0.2457, 0.2724, 0.2468, 0.2669, 0.2434, 0.2665, 0.2435, 0.2722, 0.7555, 0.2407, 0.7536, 0.2381, 0.8375, 0.1567, 0.8546, 0.1768, 0.1338, 0.2147, 0.08189, 0.1815, 0.06169, 0.2127, 0.1223, 0.2371, 0.2322, 0.2816, 0.2264, 0.2806, 0.2262, 0.2841, 0.2321, 0.2839, 0.7533, 0.2618, 0.7554, 0.2592, 0.8513, 0.3279, 0.8334, 0.3476, 0.7323, 0.235, 0.7296, 0.237, 0.6495, 0.1553, 0.6691, 0.1388, 0.149, 0.1948, 0.104, 0.1544, 0.08189, 0.1815, 0.1338, 0.2147, 0.2371, 0.2742, 0.2339, 0.2694, 0.2312, 0.2716, 0.2354, 0.2756, 0.7493, 0.2578, 0.7507, 0.2561, 0.7554, 0.2592, 0.7533, 0.2618, 0.2498, 0.2741, 0.2529, 0.2694, 0.25, 0.2678, 0.2478, 0.2731, 0.2548, 0.2835, 0.2603, 0.2834, 0.26, 0.2802, 0.2546, 0.2813, 0.6463, 0.3395, 0.6651, 0.3565, 0.6272, 0.4063, 0.6019, 0.3814, 0.7507, 0.2561, 0.7518, 0.2542, 0.757, 0.2562, 0.7554, 0.2592, 0.7335, 0.2412, 0.732, 0.2429, 0.7273, 0.2396, 0.7296, 0.237, 0.7476, 0.2592, 0.7493, 0.2578, 0.7533, 0.2618, 0.7508, 0.2639, 0.2903, 0.1584, 0.312, 0.09456, 0.2733, 0.08555, 0.2648, 0.1521, 0.116, 0.3118, 0.05213, 0.3267, 0.06427, 0.3637, 0.1238, 0.3359, 0.2412, 0.2724, 0.2401, 0.2669, 0.2369, 0.2678, 0.2391, 0.2731, 0.746, 0.2393, 0.7439, 0.2385, 0.7452, 0.2331, 0.7484, 0.2342, 0.6331, 0.175, 0.6206, 0.1973, 0.5597, 0.1704, 0.5815, 0.1391, 0.2391, 0.2731, 0.2369, 0.2678, 0.2339, 0.2694, 0.2371, 0.2742, 0.2357, 0.2919, 0.2319, 0.2962, 0.2346, 0.2982, 0.2375, 0.2933, 0.2501, 0.2928, 0.2534, 0.2972, 0.2558, 0.2951, 0.2517, 0.2914, 0.7308, 0.2449, 0.7301, 0.2471, 0.7244, 0.2457, 0.7255, 0.2425, 0.2375, 0.2933, 0.2346, 0.2982, 0.2377, 0.2996, 0.2395, 0.2943, 0.7519, 0.2456, 0.7509, 0.2436, 0.7555, 0.2407, 0.7569, 0.2436, 0.1223, 0.2371, 0.06169, 0.2127, 0.05099, 0.2498, 0.1155, 0.2614, 0.7509, 0.2436, 0.7496, 0.2419, 0.7536, 0.2381, 0.7555, 0.2407, 0.2354, 0.2756, 0.2312, 0.2716, 0.229, 0.2742, 0.2339, 0.2774, 0.2369, 0.2678, 0.1891, 0.1642, 0.1675, 0.1777, 0.2339, 0.2694, 0.2329, 0.2794, 0.2274, 0.2773, 0.2264, 0.2806, 0.2322, 0.2816, 0.7389, 0.2609, 0.7412, 0.2611, 0.7412, 0.2668, 0.7379, 0.2665, 0.2331, 0.2883, 0.2279, 0.2908, 0.2296, 0.2937, 0.2342, 0.2902, 0.2546, 0.2856, 0.26, 0.2866, 0.2603, 0.2834, 0.2548, 0.2835, 0.2478, 0.2731, 0.25, 0.2678, 0.2468, 0.2669, 0.2457, 0.2724, 0.2577, 0.2925, 0.3558, 0.3556, 0.3689, 0.3326, 0.259, 0.2896, 0.7305, 0.2538, 0.7316, 0.2559, 0.7267, 0.2592, 0.7251, 0.2561, 0.2546, 0.2813, 0.26, 0.2802, 0.2591, 0.277, 0.254, 0.2792, 0.2395, 0.2943, 0.2377, 0.2996, 0.2409, 0.3004, 0.2417, 0.2948, 0.2387, 0.1511, 0.2337, 0.08448, 0.1948, 0.09138, 0.2131, 0.1551, 0.7296, 0.237, 0.7273, 0.2396, 0.6331, 0.175, 0.6495, 0.1553, 0.7273, 0.2396, 0.7255, 0.2425, 0.6206, 0.1973, 0.6331, 0.175, 0.8651, 0.305, 0.8739, 0.2795, 0.9423, 0.2949, 0.9284, 0.3341, 0.8122, 0.3635, 0.8334, 0.3476, 0.8775, 0.3961, 0.847, 0.4186, 0.3391, 0.3758, 0.383, 0.4192, 0.4085, 0.3927, 0.3558, 0.3556, 0.2455, 0.4167, 0.2462, 0.4851, 0.2869, 0.481, 0.2716, 0.4139, 0.3141, 0.1697, 0.3484, 0.1112, 0.312, 0.09456, 0.2903, 0.1584, 0.6869, 0.37, 0.7111, 0.379, 0.6944, 0.4441, 0.6571, 0.4298, 0.7479, 0.2404, 0.746, 0.2393, 0.7484, 0.2342, 0.7512, 0.2359, 0.2321, 0.2839, 0.2262, 0.2841, 0.2267, 0.2875, 0.2324, 0.2861, 0.229, 0.2742, 0.1338, 0.2147, 0.1223, 0.2371, 0.2274, 0.2773, 0.7536, 0.2381, 0.7512, 0.2359, 0.8174, 0.1397, 0.8375, 0.1567, 0.254, 0.2877, 0.259, 0.2896, 0.26, 0.2866, 0.2546, 0.2856, 0.4286, 0.1986, 0.4951, 0.1496, 0.4707, 0.1169, 0.4064, 0.1655, 0.381, 0.1349, 0.429, 0.06902, 0.3965, 0.04529, 0.3484, 0.1112, 0.4064, 0.1655, 0.4707, 0.1169, 0.446, 0.08482, 0.381, 0.1349, 0.5586, 0.3227, 0.5794, 0.3541, 0.5207, 0.4037, 0.4954, 0.3729, 0.6272, 0.4063, 0.6571, 0.4298, 0.6028, 0.4872, 0.5744, 0.4604, 0.129, 0.1296, 0.07446, 0.07619, 0.04865, 0.1053, 0.104, 0.1544, 0.5794, 0.3541, 0.6019, 0.3814, 0.5474, 0.4325, 0.5207, 0.4037, 0.06427, 0.3637, 0.002351, 0.4165, 0.02888, 0.4466, 0.08617, 0.3946, 0.663, 0.0647, 0.6318, 0.08774, 0.5779, 0.03069, 0.6079, 0.002997, 0.6318, 0.08774, 0.6052, 0.1121, 0.5502, 0.05966, 0.5779, 0.03069, 0.08617, 0.3946, 0.02888, 0.4466, 0.05684, 0.4746, 0.1098, 0.4212, 0.8552, 0.08728, 0.8235, 0.06256, 0.884, 0.0007857, 0.92, 0.037, 0.3583, 0.4432, 0.4217, 0.4948, 0.4323, 0.4675, 0.383, 0.4192, 0.9315, 0.1709, 0.906, 0.138, 0.9583, 0.07404, 0.9993, 0.1078, 0.383, 0.4192, 0.4323, 0.4675, 0.4584, 0.457, 0.4085, 0.3927, 0.955, 0.03811, 0.9396, 0.054, 0.959, 0.07323, 0.4033, 0.009318, 0.4609, 0.02488, 0.3964, 0.04409, 0.4707, 0.1169, 0.4895, 0.05158, 0.446, 0.08482, 0.9207, 0.03622, 0.9396, 0.054, 0.955, 0.03811, 0.04865, 0.1053, 0.009144, 0.07104, 0.02367, 0.1347, 0.5474, 0.4325, 0.5744, 0.4604, 0.5091, 0.4688, 0.5502, 0.05966, 0.5235, 0.08891, 0.5109, 0.02294, 0.05684, 0.4746, 0.01957, 0.5126, 0.08517, 0.5018, 0.1331, 0.5732, 0.1368, 0.574, 0.1405, 0.574, 0.1442, 0.5732, 0.1476, 0.5718, 0.1507, 0.5697, 0.1534, 0.5671, 0.1555, 0.564, 0.1569, 0.5605, 0.1576, 0.5569, 0.1576, 0.5531, 0.1569, 0.5495, 0.1555, 0.546, 0.1534, 0.5429, 0.1507, 0.5403, 0.1476, 0.5382, 0.1442, 0.5368, 0.1405, 0.536, 0.1368, 0.536, 0.1331, 0.5368, 0.1297, 0.5382, 0.1266, 0.5403, 0.1239, 0.5429, 0.1218, 0.546, 0.1204, 0.5495, 0.1197, 0.5531, 0.1197, 0.5569, 0.1204, 0.5605, 0.1218, 0.564, 0.1239, 0.5671, 0.1266, 0.5697, 0.1297, 0.5718])
me_torch.materials.append(mat_material_001)
me_torch.use_remesh_fix_poles = True
me_torch.use_remesh_preserve_attributes = False
me_torch.use_mirror_vertex_groups = False
me_torch.update()

# ---- objects
ob_torch = bpy.data.objects.new('Torch', me_torch)

# ---- transforms, parenting, visibility, modifiers, constraints
ob_torch.location = (0.0, 0.0, -1.0)
ob_torch.rotation_euler = (-0.001745, 0.0, 0.0)
ob_torch.scale = (0.3118, 0.3118, 0.3118)
ob_torch.lineart.crease_threshold = 0.0
_m = ob_torch.modifiers.new('Solidify', 'SOLIDIFY')

# ---- collection membership
col_collection.objects.link(ob_torch)

# ---- scene / render settings (as saved in the file)
scene.frame_start = 1; scene.frame_end = 250; scene.frame_set(1)
scene.render.engine = 'BLENDER_EEVEE_NEXT'
scene.cycles.use_denoising = False
scene.cycles.samples = 128
scene.cycles.sampling_pattern = 'TABULATED_SOBOL'
scene.cycles.use_adaptive_sampling = False
scene.cycles.use_light_tree = False
scene.view_settings.view_transform = 'Filmic'
bpy.context.view_layer.update()

# ---- added for rendering (the .blend has no active camera and no usable light): camera, sun
cam_auto = bpy.data.cameras.new('AutoCamera')
cam_auto.lens = 50.0
cam_auto.sensor_width = 36.0
cam_auto.clip_end = 1469.91
ob_auto_camera = bpy.data.objects.new('AutoCamera', cam_auto)
scene.collection.objects.link(ob_auto_camera)
ob_auto_camera.location = (83.6974, -100.35, 82.8631)
ob_auto_camera.rotation_euler = (1.09748, -7.21219e-08, 0.694738)
scene.camera = ob_auto_camera
light_auto_sun = bpy.data.lights.new('AutoSun', 'SUN')
light_auto_sun.energy = 3.0
light_auto_sun.angle = 0.0523599
ob_auto_sun = bpy.data.objects.new('AutoSun', light_auto_sun)
scene.collection.objects.link(ob_auto_sun)
ob_auto_sun.rotation_euler = (0.872665, 0.174533, 0.523599)
bpy.context.view_layer.update()
